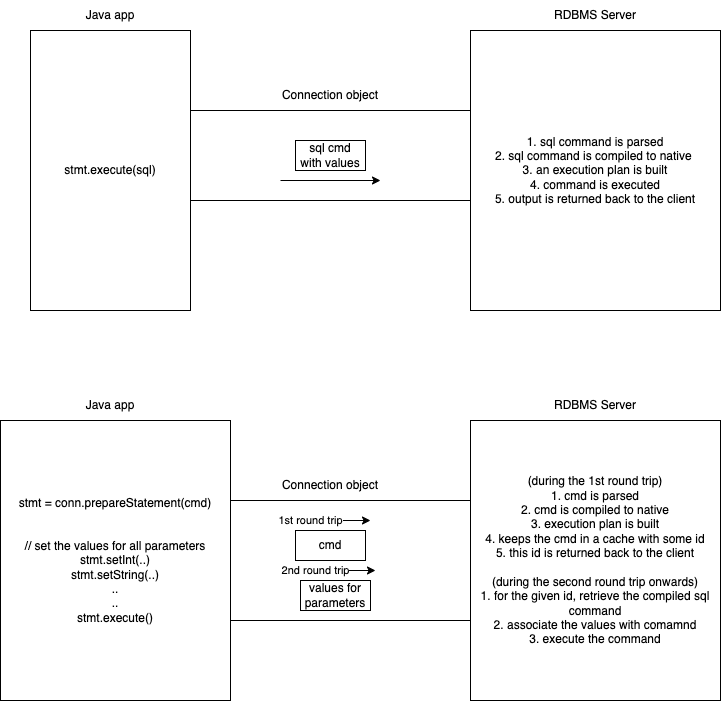

The diagram above was exported from draw.io. Its source (the exported page's mxGraphModel, read from the mxfile embedded in the PNG):
<mxGraphModel dx="826" dy="399" grid="1" gridSize="10" guides="1" tooltips="1" connect="1" arrows="1" fold="1" page="1" pageScale="1" pageWidth="827" pageHeight="1169" math="0" shadow="0">
  <root>
    <mxCell id="0" />
    <mxCell id="1" parent="0" />
    <mxCell id="2" value="stmt.execute(sql)" style="rounded=0;whiteSpace=wrap;html=1;" vertex="1" parent="1">
      <mxGeometry x="50" y="70" width="160" height="280" as="geometry" />
    </mxCell>
    <mxCell id="3" value="Java app" style="text;html=1;strokeColor=none;fillColor=none;align=center;verticalAlign=middle;whiteSpace=wrap;rounded=0;" vertex="1" parent="1">
      <mxGeometry x="50" y="40" width="160" height="30" as="geometry" />
    </mxCell>
    <mxCell id="4" value="1. sql command is parsed&lt;br&gt;2. sql command is compiled to native&amp;nbsp;&lt;br&gt;3. an execution plan is built&lt;br&gt;4. command is executed&lt;br&gt;5. output is returned back to the client" style="rounded=0;whiteSpace=wrap;html=1;" vertex="1" parent="1">
      <mxGeometry x="490" y="70" width="250" height="280" as="geometry" />
    </mxCell>
    <mxCell id="5" value="RDBMS Server" style="text;html=1;strokeColor=none;fillColor=none;align=center;verticalAlign=middle;whiteSpace=wrap;rounded=0;" vertex="1" parent="1">
      <mxGeometry x="490" y="40" width="250" height="30" as="geometry" />
    </mxCell>
    <mxCell id="6" value="" style="rounded=0;whiteSpace=wrap;html=1;" vertex="1" parent="1">
      <mxGeometry x="210" y="150" width="280" height="90" as="geometry" />
    </mxCell>
    <mxCell id="7" value="Connection object" style="text;html=1;strokeColor=none;fillColor=none;align=center;verticalAlign=middle;whiteSpace=wrap;rounded=0;" vertex="1" parent="1">
      <mxGeometry x="210" y="120" width="280" height="30" as="geometry" />
    </mxCell>
    <mxCell id="8" value="sql cmd&lt;br&gt;with values" style="rounded=0;whiteSpace=wrap;html=1;" vertex="1" parent="1">
      <mxGeometry x="315" y="180" width="70" height="30" as="geometry" />
    </mxCell>
    <mxCell id="10" value="" style="endArrow=classic;html=1;" edge="1" parent="1">
      <mxGeometry relative="1" as="geometry">
        <mxPoint x="300" y="220" as="sourcePoint" />
        <mxPoint x="400" y="220" as="targetPoint" />
      </mxGeometry>
    </mxCell>
    <mxCell id="12" value="stmt = conn.prepareStatement(cmd)&lt;br&gt;&lt;br&gt;&lt;br&gt;// set the values for all parameters&lt;br&gt;stmt.setInt(..)&lt;br&gt;stmt.setString(..)&lt;br&gt;..&lt;br&gt;..&lt;br&gt;stmt.execute()" style="rounded=0;whiteSpace=wrap;html=1;" vertex="1" parent="1">
      <mxGeometry x="20" y="460" width="230" height="280" as="geometry" />
    </mxCell>
    <mxCell id="13" value="Java app" style="text;html=1;strokeColor=none;fillColor=none;align=center;verticalAlign=middle;whiteSpace=wrap;rounded=0;" vertex="1" parent="1">
      <mxGeometry x="50" y="430" width="160" height="30" as="geometry" />
    </mxCell>
    <mxCell id="14" value="(during the 1st round trip)&lt;br&gt;1. cmd is parsed&lt;br&gt;2. cmd is compiled to native&lt;br&gt;3. execution plan is built&lt;br&gt;4. keeps the cmd in a cache with some id&lt;br&gt;5. this id is returned back to the client&lt;br&gt;&lt;br&gt;(during the second round trip onwards)&lt;br&gt;1. for the given id, retrieve the compiled sql command&lt;br&gt;2. associate the values with comamnd&lt;br&gt;3. execute the command" style="rounded=0;whiteSpace=wrap;html=1;" vertex="1" parent="1">
      <mxGeometry x="490" y="460" width="250" height="280" as="geometry" />
    </mxCell>
    <mxCell id="15" value="RDBMS Server" style="text;html=1;strokeColor=none;fillColor=none;align=center;verticalAlign=middle;whiteSpace=wrap;rounded=0;" vertex="1" parent="1">
      <mxGeometry x="490" y="430" width="250" height="30" as="geometry" />
    </mxCell>
    <mxCell id="16" value="" style="rounded=0;whiteSpace=wrap;html=1;" vertex="1" parent="1">
      <mxGeometry x="250" y="540" width="240" height="120" as="geometry" />
    </mxCell>
    <mxCell id="17" value="Connection object" style="text;html=1;strokeColor=none;fillColor=none;align=center;verticalAlign=middle;whiteSpace=wrap;rounded=0;" vertex="1" parent="1">
      <mxGeometry x="210" y="510" width="280" height="30" as="geometry" />
    </mxCell>
    <mxCell id="18" value="cmd" style="rounded=0;whiteSpace=wrap;html=1;" vertex="1" parent="1">
      <mxGeometry x="315" y="570" width="70" height="30" as="geometry" />
    </mxCell>
    <mxCell id="19" value="1st round trip" style="endArrow=classic;html=1;" edge="1" parent="1">
      <mxGeometry x="-0.3333" relative="1" as="geometry">
        <mxPoint x="300" y="560" as="sourcePoint" />
        <mxPoint x="390" y="560" as="targetPoint" />
        <mxPoint as="offset" />
      </mxGeometry>
    </mxCell>
    <mxCell id="20" value="2nd round trip" style="endArrow=classic;html=1;" edge="1" parent="1">
      <mxGeometry x="-0.3333" relative="1" as="geometry">
        <mxPoint x="305" y="610" as="sourcePoint" />
        <mxPoint x="395" y="610" as="targetPoint" />
        <mxPoint as="offset" />
      </mxGeometry>
    </mxCell>
    <mxCell id="21" value="values for parameters" style="rounded=0;whiteSpace=wrap;html=1;" vertex="1" parent="1">
      <mxGeometry x="320" y="620" width="70" height="30" as="geometry" />
    </mxCell>
  </root>
</mxGraphModel>